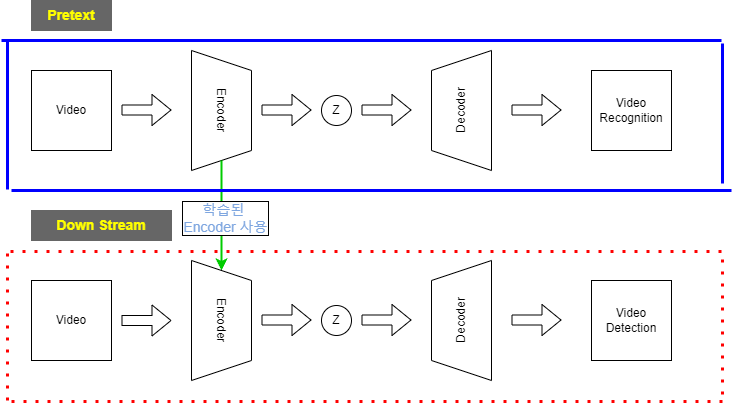

The diagram above was exported from draw.io. Its source (the exported page's mxGraphModel, read from the mxfile embedded in the PNG):
<mxGraphModel dx="1422" dy="705" grid="1" gridSize="10" guides="1" tooltips="1" connect="1" arrows="1" fold="1" page="1" pageScale="1" pageWidth="827" pageHeight="1169" math="0" shadow="0">
  <root>
    <mxCell id="0" />
    <mxCell id="1" parent="0" />
    <mxCell id="8Wrwc_Ix2hULCvHP7WrA-3" value="Encoder" style="shape=trapezoid;perimeter=trapezoidPerimeter;whiteSpace=wrap;html=1;fixedSize=1;rotation=90;" parent="1" vertex="1">
      <mxGeometry x="170" y="210" width="120" height="60" as="geometry" />
    </mxCell>
    <mxCell id="8Wrwc_Ix2hULCvHP7WrA-1" value="Video" style="whiteSpace=wrap;html=1;aspect=fixed;" parent="1" vertex="1">
      <mxGeometry x="40" y="200" width="80" height="80" as="geometry" />
    </mxCell>
    <mxCell id="8Wrwc_Ix2hULCvHP7WrA-2" value="" style="shape=flexArrow;endArrow=classic;html=1;rounded=0;fillColor=#FFFFFF;" parent="1" edge="1">
      <mxGeometry width="50" height="50" relative="1" as="geometry">
        <mxPoint x="130" y="239.5" as="sourcePoint" />
        <mxPoint x="180" y="239.5" as="targetPoint" />
      </mxGeometry>
    </mxCell>
    <mxCell id="8Wrwc_Ix2hULCvHP7WrA-4" value="Decoder" style="shape=trapezoid;perimeter=trapezoidPerimeter;whiteSpace=wrap;html=1;fixedSize=1;rotation=-90;" parent="1" vertex="1">
      <mxGeometry x="410" y="210" width="120" height="60" as="geometry" />
    </mxCell>
    <mxCell id="8Wrwc_Ix2hULCvHP7WrA-5" value="" style="shape=flexArrow;endArrow=classic;html=1;rounded=0;fillColor=#FFFFFF;" parent="1" edge="1">
      <mxGeometry width="50" height="50" relative="1" as="geometry">
        <mxPoint x="270" y="239.5" as="sourcePoint" />
        <mxPoint x="320" y="239.5" as="targetPoint" />
      </mxGeometry>
    </mxCell>
    <mxCell id="8Wrwc_Ix2hULCvHP7WrA-6" value="Z" style="ellipse;whiteSpace=wrap;html=1;aspect=fixed;" parent="1" vertex="1">
      <mxGeometry x="330" y="225" width="30" height="30" as="geometry" />
    </mxCell>
    <mxCell id="8Wrwc_Ix2hULCvHP7WrA-7" value="" style="shape=flexArrow;endArrow=classic;html=1;rounded=0;fillColor=#FFFFFF;" parent="1" edge="1">
      <mxGeometry width="50" height="50" relative="1" as="geometry">
        <mxPoint x="370" y="239.5" as="sourcePoint" />
        <mxPoint x="420" y="239.5" as="targetPoint" />
      </mxGeometry>
    </mxCell>
    <mxCell id="8Wrwc_Ix2hULCvHP7WrA-8" value="" style="shape=flexArrow;endArrow=classic;html=1;rounded=0;fillColor=#FFFFFF;" parent="1" edge="1">
      <mxGeometry width="50" height="50" relative="1" as="geometry">
        <mxPoint x="520" y="239.5" as="sourcePoint" />
        <mxPoint x="570" y="239.5" as="targetPoint" />
      </mxGeometry>
    </mxCell>
    <mxCell id="8Wrwc_Ix2hULCvHP7WrA-9" value="Video&lt;br&gt;Recognition" style="whiteSpace=wrap;html=1;aspect=fixed;" parent="1" vertex="1">
      <mxGeometry x="600" y="200" width="80" height="80" as="geometry" />
    </mxCell>
    <mxCell id="8Wrwc_Ix2hULCvHP7WrA-11" value="" style="endArrow=classic;html=1;rounded=0;fillColor=#FFFFFF;exitX=1;exitY=0.5;exitDx=0;exitDy=0;entryX=0;entryY=0.5;entryDx=0;entryDy=0;strokeWidth=2;strokeColor=#00CC00;" parent="1" target="8Wrwc_Ix2hULCvHP7WrA-12" edge="1">
      <mxGeometry width="50" height="50" relative="1" as="geometry">
        <mxPoint x="230" y="290" as="sourcePoint" />
        <mxPoint x="229.5" y="390" as="targetPoint" />
      </mxGeometry>
    </mxCell>
    <mxCell id="8Wrwc_Ix2hULCvHP7WrA-25" value="&lt;font color=&quot;#7ea6e0&quot;&gt;학습된 &lt;br&gt;Encoder 사용&lt;/font&gt;" style="edgeLabel;html=1;align=center;verticalAlign=middle;resizable=0;points=[];fontSize=14;fontColor=#FFFF00;labelBorderColor=default;" parent="8Wrwc_Ix2hULCvHP7WrA-11" vertex="1" connectable="0">
      <mxGeometry x="0.3404" y="-4" relative="1" as="geometry">
        <mxPoint x="7" y="-17" as="offset" />
      </mxGeometry>
    </mxCell>
    <mxCell id="8Wrwc_Ix2hULCvHP7WrA-12" value="Encoder" style="shape=trapezoid;perimeter=trapezoidPerimeter;whiteSpace=wrap;html=1;fixedSize=1;rotation=90;" parent="1" vertex="1">
      <mxGeometry x="170" y="420" width="120" height="60" as="geometry" />
    </mxCell>
    <mxCell id="8Wrwc_Ix2hULCvHP7WrA-13" value="&lt;b&gt;&lt;font color=&quot;#ffff00&quot; style=&quot;font-size: 14px;&quot;&gt;Pretext&lt;/font&gt;&lt;/b&gt;" style="rounded=0;whiteSpace=wrap;html=1;fillColor=#666666;strokeColor=#666666;" parent="1" vertex="1">
      <mxGeometry x="40" y="130" width="80" height="30" as="geometry" />
    </mxCell>
    <mxCell id="8Wrwc_Ix2hULCvHP7WrA-15" value="Video" style="whiteSpace=wrap;html=1;aspect=fixed;" parent="1" vertex="1">
      <mxGeometry x="40" y="410" width="80" height="80" as="geometry" />
    </mxCell>
    <mxCell id="8Wrwc_Ix2hULCvHP7WrA-17" value="" style="shape=flexArrow;endArrow=classic;html=1;rounded=0;fillColor=#FFFFFF;" parent="1" edge="1">
      <mxGeometry width="50" height="50" relative="1" as="geometry">
        <mxPoint x="130" y="450" as="sourcePoint" />
        <mxPoint x="180" y="450" as="targetPoint" />
      </mxGeometry>
    </mxCell>
    <mxCell id="8Wrwc_Ix2hULCvHP7WrA-18" value="&lt;b&gt;&lt;font color=&quot;#ffff00&quot; style=&quot;font-size: 14px;&quot;&gt;Down Stream&lt;/font&gt;&lt;/b&gt;" style="rounded=0;whiteSpace=wrap;html=1;fillColor=#666666;strokeColor=#666666;" parent="1" vertex="1">
      <mxGeometry x="40" y="340" width="140" height="30" as="geometry" />
    </mxCell>
    <mxCell id="8Wrwc_Ix2hULCvHP7WrA-28" value="Video&lt;br&gt;Detection" style="whiteSpace=wrap;html=1;aspect=fixed;" parent="1" vertex="1">
      <mxGeometry x="600" y="410" width="80" height="80" as="geometry" />
    </mxCell>
    <mxCell id="8Wrwc_Ix2hULCvHP7WrA-29" value="" style="shape=flexArrow;endArrow=classic;html=1;rounded=0;fillColor=#FFFFFF;" parent="1" edge="1">
      <mxGeometry width="50" height="50" relative="1" as="geometry">
        <mxPoint x="520" y="449.5" as="sourcePoint" />
        <mxPoint x="570" y="449.5" as="targetPoint" />
      </mxGeometry>
    </mxCell>
    <mxCell id="8Wrwc_Ix2hULCvHP7WrA-30" value="Decoder" style="shape=trapezoid;perimeter=trapezoidPerimeter;whiteSpace=wrap;html=1;fixedSize=1;rotation=-90;" parent="1" vertex="1">
      <mxGeometry x="410" y="420" width="120" height="60" as="geometry" />
    </mxCell>
    <mxCell id="8Wrwc_Ix2hULCvHP7WrA-31" value="" style="shape=flexArrow;endArrow=classic;html=1;rounded=0;fillColor=#FFFFFF;" parent="1" edge="1">
      <mxGeometry width="50" height="50" relative="1" as="geometry">
        <mxPoint x="270" y="449.5" as="sourcePoint" />
        <mxPoint x="320" y="449.5" as="targetPoint" />
      </mxGeometry>
    </mxCell>
    <mxCell id="8Wrwc_Ix2hULCvHP7WrA-32" value="Z" style="ellipse;whiteSpace=wrap;html=1;aspect=fixed;" parent="1" vertex="1">
      <mxGeometry x="330" y="435" width="30" height="30" as="geometry" />
    </mxCell>
    <mxCell id="8Wrwc_Ix2hULCvHP7WrA-33" value="" style="shape=flexArrow;endArrow=classic;html=1;rounded=0;fillColor=#FFFFFF;" parent="1" edge="1">
      <mxGeometry width="50" height="50" relative="1" as="geometry">
        <mxPoint x="370" y="449.5" as="sourcePoint" />
        <mxPoint x="420" y="449.5" as="targetPoint" />
      </mxGeometry>
    </mxCell>
    <mxCell id="8Wrwc_Ix2hULCvHP7WrA-34" value="" style="endArrow=none;html=1;fontFamily=Helvetica;fontSize=14;fontColor=#7EA6E0;align=center;strokeColor=#0000FF;strokeWidth=3;fillColor=#FFFFFF;" parent="1" edge="1">
      <mxGeometry width="50" height="50" relative="1" as="geometry">
        <mxPoint x="20" y="320" as="sourcePoint" />
        <mxPoint x="740" y="320" as="targetPoint" />
      </mxGeometry>
    </mxCell>
    <mxCell id="8Wrwc_Ix2hULCvHP7WrA-39" value="" style="endArrow=none;html=1;strokeWidth=3;rounded=1;fontSize=14;fontColor=#7EA6E0;fillColor=#FFFFFF;strokeColor=#0000FF;" parent="1" edge="1">
      <mxGeometry width="50" height="50" relative="1" as="geometry">
        <mxPoint x="731" y="313" as="sourcePoint" />
        <mxPoint x="731" y="173" as="targetPoint" />
      </mxGeometry>
    </mxCell>
    <mxCell id="8Wrwc_Ix2hULCvHP7WrA-40" value="" style="endArrow=none;html=1;strokeWidth=3;rounded=1;fontSize=14;fontColor=#7EA6E0;fillColor=#FFFFFF;strokeColor=#0000FF;" parent="1" edge="1">
      <mxGeometry width="50" height="50" relative="1" as="geometry">
        <mxPoint x="16" y="319" as="sourcePoint" />
        <mxPoint x="16" y="169" as="targetPoint" />
      </mxGeometry>
    </mxCell>
    <mxCell id="8Wrwc_Ix2hULCvHP7WrA-41" value="" style="endArrow=none;html=1;strokeWidth=3;rounded=1;fontSize=14;fontColor=#7EA6E0;fillColor=#FFFFFF;strokeColor=#0000FF;" parent="1" edge="1">
      <mxGeometry width="50" height="50" relative="1" as="geometry">
        <mxPoint x="730" y="170" as="sourcePoint" />
        <mxPoint x="10" y="170" as="targetPoint" />
      </mxGeometry>
    </mxCell>
    <mxCell id="8Wrwc_Ix2hULCvHP7WrA-42" value="" style="endArrow=none;html=1;dashed=1;dashPattern=1 3;fontFamily=Helvetica;fontSize=14;fontColor=#7EA6E0;align=center;strokeColor=#FF0000;strokeWidth=3;fillColor=#FFFFFF;" parent="1" edge="1">
      <mxGeometry width="50" height="50" relative="1" as="geometry">
        <mxPoint x="20" y="531" as="sourcePoint" />
        <mxPoint x="740" y="531" as="targetPoint" />
      </mxGeometry>
    </mxCell>
    <mxCell id="8Wrwc_Ix2hULCvHP7WrA-43" value="" style="endArrow=none;dashed=1;html=1;dashPattern=1 3;strokeWidth=3;rounded=1;fontSize=14;fontColor=#7EA6E0;fillColor=#FFFFFF;strokeColor=#FF0000;" parent="1" edge="1">
      <mxGeometry width="50" height="50" relative="1" as="geometry">
        <mxPoint x="731" y="524" as="sourcePoint" />
        <mxPoint x="731" y="384" as="targetPoint" />
      </mxGeometry>
    </mxCell>
    <mxCell id="8Wrwc_Ix2hULCvHP7WrA-44" value="" style="endArrow=none;dashed=1;html=1;dashPattern=1 3;strokeWidth=3;rounded=1;fontSize=14;fontColor=#7EA6E0;fillColor=#FFFFFF;strokeColor=#FF0000;" parent="1" edge="1">
      <mxGeometry width="50" height="50" relative="1" as="geometry">
        <mxPoint x="730" y="381" as="sourcePoint" />
        <mxPoint x="10" y="381" as="targetPoint" />
      </mxGeometry>
    </mxCell>
    <mxCell id="8Wrwc_Ix2hULCvHP7WrA-45" value="" style="endArrow=none;dashed=1;html=1;dashPattern=1 3;strokeWidth=3;rounded=1;fontSize=14;fontColor=#7EA6E0;fillColor=#FFFFFF;strokeColor=#FF0000;" parent="1" edge="1">
      <mxGeometry width="50" height="50" relative="1" as="geometry">
        <mxPoint x="16" y="530" as="sourcePoint" />
        <mxPoint x="16" y="380" as="targetPoint" />
      </mxGeometry>
    </mxCell>
  </root>
</mxGraphModel>